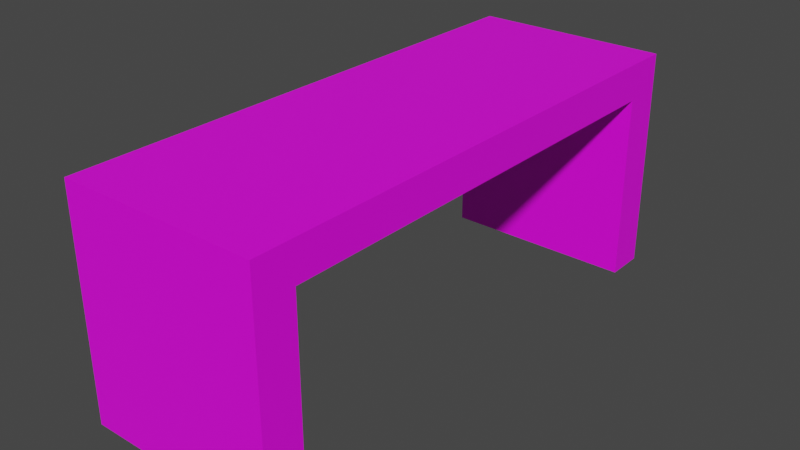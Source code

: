 # Source: bench.blend  (saved by Blender 2.91.10; exported with 4.5.12 LTS)
import bpy
from mathutils import Matrix  # noqa: F401  (used for matrix-valued properties, if any)

bpy.ops.wm.read_factory_settings(use_empty=True)
scene = bpy.context.scene
scene.name = 'Scene'

# ---- collections
col_collection = bpy.data.collections.new('Collection'); scene.collection.children.link(col_collection)

# ---- images (referenced by path relative to the original .blend; pixels are not part of the script)
import os
ASSET_DIR = os.environ.get("B2B_ASSET_DIR", "")  # directory of the original .blend (textures are referenced by path, not embedded)
HERE = os.path.dirname(os.path.abspath(__file__))  # packed textures are extracted next to this script under _unpacked/

def load_image(name, relpath, width, height, colorspace="sRGB"):
    """Load a texture the original file referenced (path relative to the .blend, or extracted next to this script)."""
    p = next((c for c in (os.path.join(HERE, relpath), os.path.join(ASSET_DIR, relpath)) if relpath and os.path.exists(c)), "")
    if p:
        img = bpy.data.images.load(p, check_existing=True)
        img.name = name
    else:  # same state as the original file: an image datablock whose file is absent (Cycles renders it pink)
        img = bpy.data.images.new(name, width, height)
        img.source = "FILE"
        img.filepath = "//" + (relpath or name)
    img.colorspace_settings.name = colorspace
    return img
img_bench_png = load_image('bench.png', 'bench.png', 1024, 1024, 'sRGB')

# ---- materials (node trees are filled in below, after node groups)
mat_material_001 = bpy.data.materials.new('Material.001')
mat_material_001.alpha_threshold = 0.0
mat_material_001.use_transparent_shadow = False
mat_material_001.roughness = 0.5
mat_material_001.line_color = (0.0, 0.0, 0.0, 1.0)

# ---- material node trees
mat_material_001.use_nodes = True; mat_material_001.node_tree.nodes.clear()
_N = mat_material_001.node_tree.nodes; _L = mat_material_001.node_tree.links
n0 = _N.new('ShaderNodeBsdfPrincipled'); n0.name = 'Principled BSDF'; n0.location = (10, 300)
n0.distribution = 'GGX'
n0.subsurface_method = 'BURLEY'
n0.inputs[3].default_value = 1.45
n0.inputs[27].default_value = (0.0, 0.0, 0.0, 1.0)
n0.inputs[28].default_value = 1.0
n1 = _N.new('ShaderNodeOutputMaterial'); n1.name = 'Material Output'; n1.location = (300, 300)
n2 = _N.new('ShaderNodeTexImage'); n2.name = 'Image Texture'; n2.location = (-280, 280)
n2.image = img_bench_png
_L.new(n0.outputs[0], n1.inputs[0])
_L.new(n2.outputs[0], n0.inputs[0])
n1.is_active_output = True

# ---- world
world_world = bpy.data.worlds.new('World'); scene.world = world_world
world_world.use_nodes = True; world_world.node_tree.nodes.clear()
_N = world_world.node_tree.nodes; _L = world_world.node_tree.links
n0 = _N.new('ShaderNodeOutputWorld'); n0.name = 'World Output'; n0.location = (300, 300)
n1 = _N.new('ShaderNodeBackground'); n1.name = 'Background'; n1.location = (10, 300)
n1.inputs[0].default_value = (0.05088, 0.05088, 0.05088, 1.0)
_L.new(n1.outputs[0], n0.inputs[0])
n0.is_active_output = True
world_world.color = (0.05088, 0.05088, 0.05088)
world_world.use_sun_shadow = False
world_world.sun_shadow_jitter_overblur = 0.0

# ---- meshes
me_cube_001 = bpy.data.meshes.new('Cube.001')
me_cube_001.from_pydata([(1.0, 2.313, -0.1863), (1.0, -2.313, -0.1863), (-1.0, -2.313, -0.1863), (-1.0, 2.313, -0.1863), (1.0, 2.313, 0.1863), (1.0, -2.313, 0.1863), (-1.0, -2.313, 0.1863), (-1.0, 2.313, 0.1863), (1.0, -2.713, -0.1863), (1.0, -2.713, 0.1863), (-1.0, -2.713, 0.1863), (-1.0, -2.713, -0.1863), (1.0, 2.713, 0.1863), (1.0, 2.713, -0.1863), (-1.0, 2.713, -0.1863), (-1.0, 2.713, 0.1863), (1.0, -2.313, -2.094), (1.0, -2.713, -2.094), (-1.0, -2.713, -2.094), (-1.0, -2.313, -2.094), (-1.0, 2.313, -2.094), (-1.0, 2.713, -2.094), (1.0, 2.713, -2.094), (1.0, 2.313, -2.094)], [], [(0, 1, 2, 3), (4, 7, 6, 5), (0, 4, 5, 1), (8, 17, 16, 1), (2, 6, 7, 3), (16, 17, 18, 19), (8, 9, 10, 11), (5, 9, 8, 1), (6, 10, 9, 5), (2, 11, 10, 6), (12, 13, 14, 15), (0, 13, 12, 4), (7, 15, 14, 3), (4, 12, 15, 7), (11, 18, 17, 8), (2, 19, 18, 11), (1, 16, 19, 2), (20, 21, 22, 23), (14, 21, 20, 3), (13, 22, 21, 14), (0, 23, 22, 13), (3, 20, 23, 0)])
_uv = me_cube_001.uv_layers.new(name='UVMap')
_uv.uv.foreach_set('vector', [0.6942, 0.8574, 0.2312, 0.8574, 0.2312, 0.6572, 0.6942, 0.6572, 0.7315, 0.2284, 0.7315, 0.4286, 0.2685, 0.4286, 0.2685, 0.2284, 0.7315, 0.1911, 0.7315, 0.2284, 0.2685, 0.2284, 0.2685, 0.1911, 0.2284, 0.1911, 0.2284, 0.0001241, 0.2685, 0.0001241, 0.2685, 0.1911, 0.2685, 0.4659, 0.2685, 0.4286, 0.7315, 0.4286, 0.7315, 0.4659, 0.04016, 0.8574, 0.0001241, 0.8574, 0.0001241, 0.6572, 0.04016, 0.6572, 0.1911, 0.2284, 0.2284, 0.2284, 0.2284, 0.4286, 0.1911, 0.4286, 0.2685, 0.2284, 0.2284, 0.2284, 0.2284, 0.1911, 0.2685, 0.1911, 0.2685, 0.4286, 0.2284, 0.4286, 0.2284, 0.2284, 0.2685, 0.2284, 0.2685, 0.4659, 0.2284, 0.4659, 0.2284, 0.4286, 0.2685, 0.4286, 0.7716, 0.2284, 0.8089, 0.2284, 0.8089, 0.4286, 0.7716, 0.4286, 0.7315, 0.1911, 0.7716, 0.1911, 0.7716, 0.2284, 0.7315, 0.2284, 0.7315, 0.4286, 0.7716, 0.4286, 0.7716, 0.4659, 0.7315, 0.4659, 0.7315, 0.2284, 0.7716, 0.2284, 0.7716, 0.4286, 0.7315, 0.4286, 0.1911, 0.4286, 0.0001246, 0.4286, 0.0001241, 0.2284, 0.1911, 0.2284, 0.2685, 0.4659, 0.2685, 0.6569, 0.2284, 0.6569, 0.2284, 0.4659, 0.2312, 0.8574, 0.04016, 0.8574, 0.04016, 0.6572, 0.2312, 0.6572, 0.8852, 0.6572, 0.9253, 0.6572, 0.9253, 0.8574, 0.8852, 0.8574, 0.7716, 0.4659, 0.7716, 0.6569, 0.7315, 0.6569, 0.7315, 0.4659, 0.8089, 0.2284, 0.9999, 0.2284, 0.9999, 0.4286, 0.8089, 0.4286, 0.7315, 0.1911, 0.7315, 0.0001289, 0.7716, 0.0001277, 0.7716, 0.1911, 0.6942, 0.6572, 0.8852, 0.6572, 0.8852, 0.8574, 0.6942, 0.8574])
me_cube_001.materials.append(mat_material_001)
me_cube_001.use_remesh_preserve_volume = False
me_cube_001.use_remesh_preserve_attributes = False
me_cube_001.use_mirror_vertex_groups = False
me_cube_001.update()

# ---- objects
ob_cube = bpy.data.objects.new('Cube', me_cube_001)

# ---- transforms, parenting, visibility, modifiers, constraints
ob_cube.location = (0.0, 0.0, 0.0)
ob_cube.lock_rotations_4d = False
ob_cube.empty_display_type = 'ARROWS'
ob_cube.lineart.crease_threshold = 0.0

# ---- collection membership
col_collection.objects.link(ob_cube)

# ---- scene / render settings (as saved in the file)
scene.frame_start = 1; scene.frame_end = 250; scene.frame_set(1)
scene.render.engine = 'BLENDER_EEVEE_NEXT'
scene.cycles.use_denoising = False
scene.cycles.samples = 128
scene.cycles.sampling_pattern = 'TABULATED_SOBOL'
scene.cycles.use_adaptive_sampling = False
scene.cycles.use_light_tree = False
scene.view_settings.view_transform = 'Filmic'
bpy.context.view_layer.update()

# ---- added for rendering (the .blend has no active camera and no usable light): camera, sun
cam_auto = bpy.data.cameras.new('AutoCamera')
cam_auto.lens = 50.0
cam_auto.sensor_width = 36.0
cam_auto.clip_end = 1000.0
ob_auto_camera = bpy.data.objects.new('AutoCamera', cam_auto)
scene.collection.objects.link(ob_auto_camera)
ob_auto_camera.location = (5.75135, -6.90162, 3.64702)
ob_auto_camera.rotation_euler = (1.09748, -7.21219e-08, 0.694738)
scene.camera = ob_auto_camera
light_auto_sun = bpy.data.lights.new('AutoSun', 'SUN')
light_auto_sun.energy = 3.0
light_auto_sun.angle = 0.0523599
ob_auto_sun = bpy.data.objects.new('AutoSun', light_auto_sun)
scene.collection.objects.link(ob_auto_sun)
ob_auto_sun.rotation_euler = (0.872665, 0.174533, 0.523599)
bpy.context.view_layer.update()
